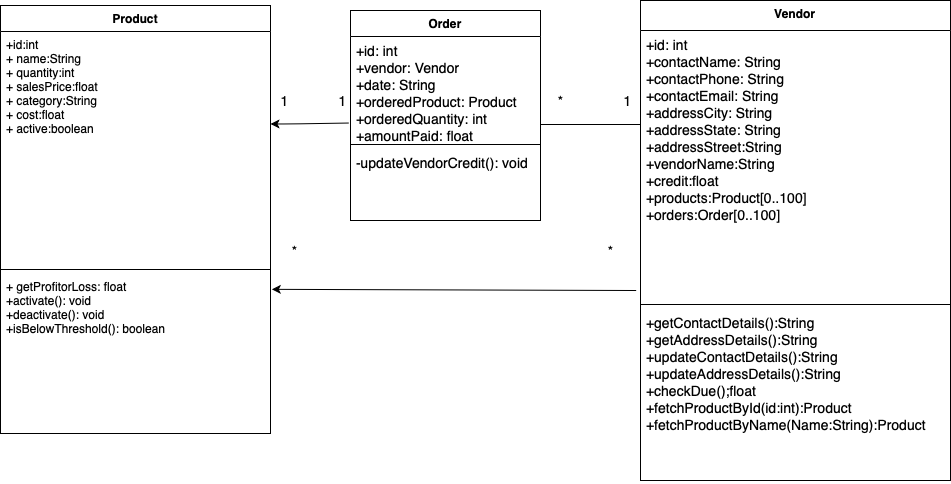

The diagram above was exported from draw.io. Its source (the exported page's mxGraphModel, read from the mxfile embedded in the PNG):
<mxGraphModel dx="996" dy="679" grid="1" gridSize="10" guides="1" tooltips="1" connect="1" arrows="1" fold="1" page="1" pageScale="1" pageWidth="827" pageHeight="1169" math="0" shadow="0">
  <root>
    <mxCell id="WpAv3hgRYDP3NIevBoc7-0" />
    <mxCell id="WpAv3hgRYDP3NIevBoc7-1" parent="WpAv3hgRYDP3NIevBoc7-0" />
    <mxCell id="WpAv3hgRYDP3NIevBoc7-3" value="Product" style="swimlane;fontStyle=1;align=center;verticalAlign=top;childLayout=stackLayout;horizontal=1;startSize=26;horizontalStack=0;resizeParent=1;resizeParentMax=0;resizeLast=0;collapsible=1;marginBottom=0;" vertex="1" parent="WpAv3hgRYDP3NIevBoc7-1">
      <mxGeometry x="120" y="75" width="270" height="428" as="geometry" />
    </mxCell>
    <mxCell id="WpAv3hgRYDP3NIevBoc7-4" value="+id:int&#10;+ name:String&#10;+ quantity:int&#10;+ salesPrice:float&#10;+ category:String&#10;+ cost:float&#10;+ active:boolean&#10;&#10;" style="text;strokeColor=none;fillColor=none;align=left;verticalAlign=top;spacingLeft=4;spacingRight=4;overflow=hidden;rotatable=0;points=[[0,0.5],[1,0.5]];portConstraint=eastwest;" vertex="1" parent="WpAv3hgRYDP3NIevBoc7-3">
      <mxGeometry y="26" width="270" height="234" as="geometry" />
    </mxCell>
    <mxCell id="WpAv3hgRYDP3NIevBoc7-5" value="" style="line;strokeWidth=1;fillColor=none;align=left;verticalAlign=middle;spacingTop=-1;spacingLeft=3;spacingRight=3;rotatable=0;labelPosition=right;points=[];portConstraint=eastwest;" vertex="1" parent="WpAv3hgRYDP3NIevBoc7-3">
      <mxGeometry y="260" width="270" height="8" as="geometry" />
    </mxCell>
    <mxCell id="WpAv3hgRYDP3NIevBoc7-6" value="+ getProfitorLoss: float&#10;+activate(): void&#10;+deactivate(): void&#10;+isBelowThreshold(): boolean" style="text;strokeColor=none;fillColor=none;align=left;verticalAlign=top;spacingLeft=4;spacingRight=4;overflow=hidden;rotatable=0;points=[[0,0.5],[1,0.5]];portConstraint=eastwest;" vertex="1" parent="WpAv3hgRYDP3NIevBoc7-3">
      <mxGeometry y="268" width="270" height="160" as="geometry" />
    </mxCell>
    <mxCell id="WpAv3hgRYDP3NIevBoc7-8" style="edgeStyle=orthogonalEdgeStyle;rounded=0;orthogonalLoop=1;jettySize=auto;html=1;exitX=1;exitY=0.5;exitDx=0;exitDy=0;" edge="1" parent="WpAv3hgRYDP3NIevBoc7-3" source="WpAv3hgRYDP3NIevBoc7-6" target="WpAv3hgRYDP3NIevBoc7-6">
      <mxGeometry relative="1" as="geometry" />
    </mxCell>
    <mxCell id="WpAv3hgRYDP3NIevBoc7-10" value="Order" style="swimlane;fontStyle=1;align=center;verticalAlign=top;childLayout=stackLayout;horizontal=1;startSize=26;horizontalStack=0;resizeParent=1;resizeParentMax=0;resizeLast=0;collapsible=1;marginBottom=0;" vertex="1" parent="WpAv3hgRYDP3NIevBoc7-1">
      <mxGeometry x="470" y="80" width="190" height="210" as="geometry" />
    </mxCell>
    <mxCell id="WpAv3hgRYDP3NIevBoc7-18" value="+id: int&#10;+vendor: Vendor&#10;+date: String&#10;+orderedProduct: Product&#10;+orderedQuantity: int&#10;+amountPaid: float" style="text;strokeColor=none;fillColor=none;align=left;verticalAlign=top;spacingLeft=4;spacingRight=4;overflow=hidden;rotatable=0;points=[[0,0.5],[1,0.5]];portConstraint=eastwest;fontSize=14;" vertex="1" parent="WpAv3hgRYDP3NIevBoc7-10">
      <mxGeometry y="26" width="190" height="104" as="geometry" />
    </mxCell>
    <mxCell id="WpAv3hgRYDP3NIevBoc7-12" value="" style="line;strokeWidth=1;fillColor=none;align=left;verticalAlign=middle;spacingTop=-1;spacingLeft=3;spacingRight=3;rotatable=0;labelPosition=right;points=[];portConstraint=eastwest;" vertex="1" parent="WpAv3hgRYDP3NIevBoc7-10">
      <mxGeometry y="130" width="190" height="8" as="geometry" />
    </mxCell>
    <mxCell id="WpAv3hgRYDP3NIevBoc7-13" value="-updateVendorCredit(): void" style="text;strokeColor=none;fillColor=none;align=left;verticalAlign=top;spacingLeft=4;spacingRight=4;overflow=hidden;rotatable=0;points=[[0,0.5],[1,0.5]];portConstraint=eastwest;fontSize=14;" vertex="1" parent="WpAv3hgRYDP3NIevBoc7-10">
      <mxGeometry y="138" width="190" height="72" as="geometry" />
    </mxCell>
    <mxCell id="WpAv3hgRYDP3NIevBoc7-22" value="Vendor" style="swimlane;fontStyle=1;align=center;verticalAlign=top;childLayout=stackLayout;horizontal=1;startSize=30;horizontalStack=0;resizeParent=1;resizeParentMax=0;resizeLast=0;collapsible=1;marginBottom=0;" vertex="1" parent="WpAv3hgRYDP3NIevBoc7-1">
      <mxGeometry x="760" y="70" width="310" height="480" as="geometry" />
    </mxCell>
    <mxCell id="WpAv3hgRYDP3NIevBoc7-23" value="+id: int&#10;+contactName: String&#10;+contactPhone: String&#10;+contactEmail: String&#10;+addressCity: String&#10;+addressState: String&#10;+addressStreet:String&#10;+vendorName:String&#10;+credit:float&#10;+products:Product[0..100]&#10;+orders:Order[0..100]" style="text;strokeColor=none;fillColor=none;align=left;verticalAlign=top;spacingLeft=4;spacingRight=4;overflow=hidden;rotatable=0;points=[[0,0.5],[1,0.5]];portConstraint=eastwest;fontSize=14;" vertex="1" parent="WpAv3hgRYDP3NIevBoc7-22">
      <mxGeometry y="30" width="310" height="270" as="geometry" />
    </mxCell>
    <mxCell id="WpAv3hgRYDP3NIevBoc7-24" value="" style="line;strokeWidth=1;fillColor=none;align=left;verticalAlign=middle;spacingTop=-1;spacingLeft=3;spacingRight=3;rotatable=0;labelPosition=right;points=[];portConstraint=eastwest;" vertex="1" parent="WpAv3hgRYDP3NIevBoc7-22">
      <mxGeometry y="300" width="310" height="8" as="geometry" />
    </mxCell>
    <mxCell id="WpAv3hgRYDP3NIevBoc7-25" value="+getContactDetails():String&#10;+getAddressDetails():String&#10;+updateContactDetails():String&#10;+updateAddressDetails():String&#10;+checkDue();float&#10;+fetchProductById(id:int):Product&#10;+fetchProductByName(Name:String):Product" style="text;strokeColor=none;fillColor=none;align=left;verticalAlign=top;spacingLeft=4;spacingRight=4;overflow=hidden;rotatable=0;points=[[0,0.5],[1,0.5]];portConstraint=eastwest;fontSize=14;" vertex="1" parent="WpAv3hgRYDP3NIevBoc7-22">
      <mxGeometry y="308" width="310" height="172" as="geometry" />
    </mxCell>
    <mxCell id="WpAv3hgRYDP3NIevBoc7-36" value="" style="line;strokeWidth=1;fillColor=none;align=left;verticalAlign=middle;spacingTop=-1;spacingLeft=3;spacingRight=3;rotatable=0;labelPosition=right;points=[];portConstraint=eastwest;fontSize=14;" vertex="1" parent="WpAv3hgRYDP3NIevBoc7-1">
      <mxGeometry x="660" y="190" width="100" height="8" as="geometry" />
    </mxCell>
    <mxCell id="WpAv3hgRYDP3NIevBoc7-37" value="" style="endArrow=classic;html=1;fontSize=14;exitX=-0.009;exitY=0.832;exitDx=0;exitDy=0;exitPerimeter=0;" edge="1" parent="WpAv3hgRYDP3NIevBoc7-1" source="WpAv3hgRYDP3NIevBoc7-18">
      <mxGeometry width="50" height="50" relative="1" as="geometry">
        <mxPoint x="460" y="193.47" as="sourcePoint" />
        <mxPoint x="390" y="193.47" as="targetPoint" />
        <Array as="points">
          <mxPoint x="410" y="193.47" />
        </Array>
      </mxGeometry>
    </mxCell>
    <mxCell id="WpAv3hgRYDP3NIevBoc7-38" value="" style="endArrow=classic;html=1;fontSize=14;exitX=-0.014;exitY=0.963;exitDx=0;exitDy=0;exitPerimeter=0;entryX=1.005;entryY=0.099;entryDx=0;entryDy=0;entryPerimeter=0;" edge="1" parent="WpAv3hgRYDP3NIevBoc7-1" source="WpAv3hgRYDP3NIevBoc7-23" target="WpAv3hgRYDP3NIevBoc7-6">
      <mxGeometry width="50" height="50" relative="1" as="geometry">
        <mxPoint x="570" y="360" as="sourcePoint" />
        <mxPoint x="510" y="360" as="targetPoint" />
      </mxGeometry>
    </mxCell>
    <mxCell id="WpAv3hgRYDP3NIevBoc7-39" value="*" style="text;html=1;resizable=0;autosize=1;align=center;verticalAlign=middle;points=[];fillColor=none;strokeColor=none;rounded=0;fontSize=14;" vertex="1" parent="WpAv3hgRYDP3NIevBoc7-1">
      <mxGeometry x="404" y="310" width="20" height="20" as="geometry" />
    </mxCell>
    <mxCell id="WpAv3hgRYDP3NIevBoc7-40" value="*" style="text;html=1;resizable=0;autosize=1;align=center;verticalAlign=middle;points=[];fillColor=none;strokeColor=none;rounded=0;fontSize=14;" vertex="1" parent="WpAv3hgRYDP3NIevBoc7-1">
      <mxGeometry x="720" y="310" width="20" height="20" as="geometry" />
    </mxCell>
    <mxCell id="WpAv3hgRYDP3NIevBoc7-41" value="*" style="text;html=1;resizable=0;autosize=1;align=center;verticalAlign=middle;points=[];fillColor=none;strokeColor=none;rounded=0;fontSize=14;" vertex="1" parent="WpAv3hgRYDP3NIevBoc7-1">
      <mxGeometry x="670" y="160" width="20" height="20" as="geometry" />
    </mxCell>
    <mxCell id="WpAv3hgRYDP3NIevBoc7-42" value="1" style="text;html=1;resizable=0;autosize=1;align=center;verticalAlign=middle;points=[];fillColor=none;strokeColor=none;rounded=0;fontSize=14;" vertex="1" parent="WpAv3hgRYDP3NIevBoc7-1">
      <mxGeometry x="394" y="160" width="20" height="20" as="geometry" />
    </mxCell>
    <mxCell id="WpAv3hgRYDP3NIevBoc7-43" value="&amp;nbsp;1" style="text;html=1;resizable=0;autosize=1;align=center;verticalAlign=middle;points=[];fillColor=none;strokeColor=none;rounded=0;fontSize=14;" vertex="1" parent="WpAv3hgRYDP3NIevBoc7-1">
      <mxGeometry x="445" y="160" width="30" height="20" as="geometry" />
    </mxCell>
    <mxCell id="WpAv3hgRYDP3NIevBoc7-44" value="&amp;nbsp;1" style="text;html=1;resizable=0;autosize=1;align=center;verticalAlign=middle;points=[];fillColor=none;strokeColor=none;rounded=0;fontSize=14;" vertex="1" parent="WpAv3hgRYDP3NIevBoc7-1">
      <mxGeometry x="730" y="160" width="30" height="20" as="geometry" />
    </mxCell>
  </root>
</mxGraphModel>